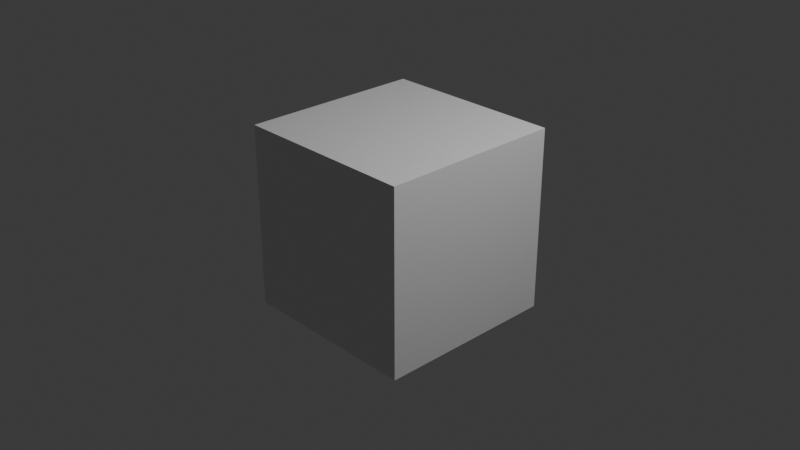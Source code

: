 # Source: sift_3D_points_drawn.blend  (saved by Blender 4.0.36; exported with 4.5.12 LTS)
import bpy
from mathutils import Matrix  # noqa: F401  (used for matrix-valued properties, if any)

bpy.ops.wm.read_factory_settings(use_empty=True)
scene = bpy.context.scene
scene.name = 'Scene'

# ---- collections
col_collection = bpy.data.collections.new('Collection'); scene.collection.children.link(col_collection)

# ---- materials (node trees are filled in below, after node groups)
mat_material = bpy.data.materials.new('Material')
mat_material.alpha_threshold = 0.0
mat_material.use_transparent_shadow = False
mat_material.roughness = 0.5
mat_material.line_color = (0.0, 0.0, 0.0, 1.0)

# ---- material node trees
mat_material.use_nodes = True; mat_material.node_tree.nodes.clear()
_N = mat_material.node_tree.nodes; _L = mat_material.node_tree.links
n0 = _N.new('ShaderNodeOutputMaterial'); n0.name = 'Material Output'; n0.location = (300, 300)
n1 = _N.new('ShaderNodeBsdfPrincipled'); n1.name = 'Principled BSDF'; n1.location = (10, 300)
n1.inputs[3].default_value = 1.45
_L.new(n1.outputs[0], n0.inputs[0])
n0.is_active_output = True

# ---- world
world_world = bpy.data.worlds.new('World'); scene.world = world_world
world_world.use_nodes = True; world_world.node_tree.nodes.clear()
_N = world_world.node_tree.nodes; _L = world_world.node_tree.links
n0 = _N.new('ShaderNodeOutputWorld'); n0.name = 'World Output'; n0.location = (300, 300)
n1 = _N.new('ShaderNodeBackground'); n1.name = 'Background'; n1.location = (10, 300)
n1.inputs[0].default_value = (0.05088, 0.05088, 0.05088, 1.0)
_L.new(n1.outputs[0], n0.inputs[0])
n0.is_active_output = True
world_world.color = (0.05088, 0.05088, 0.05088)
world_world.use_sun_shadow = False
world_world.sun_shadow_jitter_overblur = 0.0

# ---- cameras
cam_cam_1 = bpy.data.cameras.new('Cam_1')
cam_cam_1.clip_end = 100.0
cam_cam_1.ortho_scale = 7.314
cam_cam_2 = bpy.data.cameras.new('Cam_2')

# ---- lights
light_light = bpy.data.lights.new('Light', 'POINT')
light_light.transmission_factor = 0.0
light_light.use_soft_falloff = False
light_light.energy = 1000.0
light_light.shadow_soft_size = 0.1
light_light.shadow_maximum_resolution = 0.006
light_light.use_absolute_resolution = True

# ---- meshes
me_cube = bpy.data.meshes.new('Cube')
me_cube.from_pydata([(1.0, 1.0, 1.0), (1.0, 1.0, -1.0), (1.0, -1.0, 1.0), (1.0, -1.0, -1.0), (-1.0, 1.0, 1.0), (-1.0, 1.0, -1.0), (-1.0, -1.0, 1.0), (-1.0, -1.0, -1.0)], [], [(0, 4, 6, 2), (3, 2, 6, 7), (7, 6, 4, 5), (5, 1, 3, 7), (1, 0, 2, 3), (5, 4, 0, 1)])
_uv = me_cube.uv_layers.new(name='UVMap')
_uv.uv.foreach_set('vector', [0.625, 0.5, 0.875, 0.5, 0.875, 0.75, 0.625, 0.75, 0.375, 0.75, 0.625, 0.75, 0.625, 1.0, 0.375, 1.0, 0.375, 0.0, 0.625, 0.0, 0.625, 0.25, 0.375, 0.25, 0.125, 0.5, 0.375, 0.5, 0.375, 0.75, 0.125, 0.75, 0.375, 0.5, 0.625, 0.5, 0.625, 0.75, 0.375, 0.75, 0.375, 0.25, 0.625, 0.25, 0.625, 0.5, 0.375, 0.5])
me_cube.materials.append(mat_material)
me_cube.use_mirror_vertex_groups = False
me_cube.update()
me_pt_1mesh = bpy.data.meshes.new('pt_1Mesh')
me_pt_1mesh.from_pydata([(0.9624, -1.0, 0.9715)], [], [])
me_pt_1mesh.update()
me_pt_2mesh = bpy.data.meshes.new('pt_2Mesh')
me_pt_2mesh.from_pydata([(0.9299, -1.0, 0.9517)], [], [])
me_pt_2mesh.update()
me_pt_1_shiftmesh = bpy.data.meshes.new('pt_1_shiftMesh')
me_pt_1_shiftmesh.from_pydata([(0.9676, -1.0, 0.9732)], [], [])
me_pt_1_shiftmesh.update()
me_pt_2_shiftmesh = bpy.data.meshes.new('pt_2_shiftMesh')
me_pt_2_shiftmesh.from_pydata([(0.936, -1.0, 0.9538)], [], [])
me_pt_2_shiftmesh.update()
me_pt_1mesh_001 = bpy.data.meshes.new('pt_1Mesh.001')
me_pt_1mesh_001.from_pydata([(0.701, -1.0, 0.7628)], [], [])
me_pt_1mesh_001.update()
me_pt_2mesh_001 = bpy.data.meshes.new('pt_2Mesh.001')
me_pt_2mesh_001.from_pydata([(0.6459, -1.0, 0.7443)], [], [])
me_pt_2mesh_001.update()
me_pt_1_shiftmesh_001 = bpy.data.meshes.new('pt_1_shiftMesh.001')
me_pt_1_shiftmesh_001.from_pydata([(0.7065, -1.0, 0.7647)], [], [])
me_pt_1_shiftmesh_001.update()
me_pt_2_shiftmesh_001 = bpy.data.meshes.new('pt_2_shiftMesh.001')
me_pt_2_shiftmesh_001.from_pydata([(0.6524, -1.0, 0.7467)], [], [])
me_pt_2_shiftmesh_001.update()
me_pt_1mesh_002 = bpy.data.meshes.new('pt_1Mesh.002')
me_pt_1mesh_002.from_pydata([(1.0, 0.9542, -0.96)], [], [])
me_pt_1mesh_002.update()
me_pt_2mesh_002 = bpy.data.meshes.new('pt_2Mesh.002')
me_pt_2mesh_002.from_pydata([(1.0, 0.9048, -0.9091)], [], [])
me_pt_2mesh_002.update()
me_pt_1_shiftmesh_002 = bpy.data.meshes.new('pt_1_shiftMesh.002')
me_pt_1_shiftmesh_002.from_pydata([(1.0, 0.9611, -0.9628)], [], [])
me_pt_1_shiftmesh_002.update()
me_pt_2_shiftmesh_002 = bpy.data.meshes.new('pt_2_shiftMesh.002')
me_pt_2_shiftmesh_002.from_pydata([(1.0, 0.9108, -0.9113)], [], [])
me_pt_2_shiftmesh_002.update()
me_pt_1mesh_003 = bpy.data.meshes.new('pt_1Mesh.003')
me_pt_1mesh_003.from_pydata([(1.0, 0.9542, -0.96)], [], [])
me_pt_1mesh_003.update()
me_pt_2mesh_003 = bpy.data.meshes.new('pt_2Mesh.003')
me_pt_2mesh_003.from_pydata([(1.0, 0.9048, -0.9091)], [], [])
me_pt_2mesh_003.update()
me_pt_1_shiftmesh_003 = bpy.data.meshes.new('pt_1_shiftMesh.003')
me_pt_1_shiftmesh_003.from_pydata([(1.0, 0.9611, -0.9628)], [], [])
me_pt_1_shiftmesh_003.update()
me_pt_2_shiftmesh_003 = bpy.data.meshes.new('pt_2_shiftMesh.003')
me_pt_2_shiftmesh_003.from_pydata([(1.0, 0.9108, -0.9113)], [], [])
me_pt_2_shiftmesh_003.update()
me_pt_1mesh_004 = bpy.data.meshes.new('pt_1Mesh.004')
me_pt_1mesh_004.from_pydata([(1.0, -0.3408, 0.9499)], [], [])
me_pt_1mesh_004.update()
me_pt_2mesh_004 = bpy.data.meshes.new('pt_2Mesh.004')
me_pt_2mesh_004.from_pydata([(1.0, -0.2378, 0.8841)], [], [])
me_pt_2mesh_004.update()
me_pt_1_shiftmesh_004 = bpy.data.meshes.new('pt_1_shiftMesh.004')
me_pt_1_shiftmesh_004.from_pydata([(1.0, -0.3354, 0.9482)], [], [])
me_pt_1_shiftmesh_004.update()
me_pt_2_shiftmesh_004 = bpy.data.meshes.new('pt_2_shiftMesh.004')
me_pt_2_shiftmesh_004.from_pydata([(1.0, -0.233, 0.8827)], [], [])
me_pt_2_shiftmesh_004.update()
me_pt_1mesh_005 = bpy.data.meshes.new('pt_1Mesh.005')
me_pt_1mesh_005.from_pydata([(0.9961, 0.918, 1.0)], [], [])
me_pt_1mesh_005.update()
me_pt_2mesh_005 = bpy.data.meshes.new('pt_2Mesh.005')
me_pt_2mesh_005.from_pydata([(1.0, 0.9048, -0.9091)], [], [])
me_pt_2mesh_005.update()
me_pt_1_shiftmesh_005 = bpy.data.meshes.new('pt_1_shiftMesh.005')
me_pt_1_shiftmesh_005.from_pydata([(0.9989, 0.9209, 1.0)], [], [])
me_pt_1_shiftmesh_005.update()
me_pt_2_shiftmesh_005 = bpy.data.meshes.new('pt_2_shiftMesh.005')
me_pt_2_shiftmesh_005.from_pydata([(1.0, 0.9108, -0.9113)], [], [])
me_pt_2_shiftmesh_005.update()
me_pt_1mesh_006 = bpy.data.meshes.new('pt_1Mesh.006')
me_pt_1mesh_006.from_pydata([(1.0, 0.9569, 0.9992)], [], [])
me_pt_1mesh_006.update()
me_pt_2mesh_006 = bpy.data.meshes.new('pt_2Mesh.006')
me_pt_2mesh_006.from_pydata([(1.0, 0.9048, -0.9091)], [], [])
me_pt_2mesh_006.update()
me_pt_1_shiftmesh_006 = bpy.data.meshes.new('pt_1_shiftMesh.006')
me_pt_1_shiftmesh_006.from_pydata([(1.0, 0.9632, 0.9975)], [], [])
me_pt_1_shiftmesh_006.update()
me_pt_2_shiftmesh_006 = bpy.data.meshes.new('pt_2_shiftMesh.006')
me_pt_2_shiftmesh_006.from_pydata([(1.0, 0.9108, -0.9113)], [], [])
me_pt_2_shiftmesh_006.update()
me_pt_1mesh_007 = bpy.data.meshes.new('pt_1Mesh.007')
me_pt_1mesh_007.from_pydata([(0.9954, 0.981, 1.0)], [], [])
me_pt_1mesh_007.update()
me_pt_2mesh_007 = bpy.data.meshes.new('pt_2Mesh.007')
me_pt_2mesh_007.from_pydata([(1.0, 0.9048, -0.9091)], [], [])
me_pt_2mesh_007.update()
me_pt_1_shiftmesh_007 = bpy.data.meshes.new('pt_1_shiftMesh.007')
me_pt_1_shiftmesh_007.from_pydata([(0.9981, 0.9839, 1.0)], [], [])
me_pt_1_shiftmesh_007.update()
me_pt_2_shiftmesh_007 = bpy.data.meshes.new('pt_2_shiftMesh.007')
me_pt_2_shiftmesh_007.from_pydata([(1.0, 0.9108, -0.9113)], [], [])
me_pt_2_shiftmesh_007.update()

# ---- objects
ob_cube = bpy.data.objects.new('Cube', me_cube)
ob_light = bpy.data.objects.new('Light', light_light)
ob_cam_1 = bpy.data.objects.new('Cam_1', cam_cam_1)
ob_cam_2 = bpy.data.objects.new('Cam_2', cam_cam_2)
ob_pt_1 = bpy.data.objects.new('pt_1', me_pt_1mesh)
ob_pt_2 = bpy.data.objects.new('pt_2', me_pt_2mesh)
ob_pt_1_shift = bpy.data.objects.new('pt_1_shift', me_pt_1_shiftmesh)
ob_pt_2_shift = bpy.data.objects.new('pt_2_shift', me_pt_2_shiftmesh)
ob_pt_1_001 = bpy.data.objects.new('pt_1.001', me_pt_1mesh_001)
ob_pt_2_001 = bpy.data.objects.new('pt_2.001', me_pt_2mesh_001)
ob_pt_1_shift_001 = bpy.data.objects.new('pt_1_shift.001', me_pt_1_shiftmesh_001)
ob_pt_2_shift_001 = bpy.data.objects.new('pt_2_shift.001', me_pt_2_shiftmesh_001)
ob_pt_1_002 = bpy.data.objects.new('pt_1.002', me_pt_1mesh_002)
ob_pt_2_002 = bpy.data.objects.new('pt_2.002', me_pt_2mesh_002)
ob_pt_1_shift_002 = bpy.data.objects.new('pt_1_shift.002', me_pt_1_shiftmesh_002)
ob_pt_2_shift_002 = bpy.data.objects.new('pt_2_shift.002', me_pt_2_shiftmesh_002)
ob_pt_1_003 = bpy.data.objects.new('pt_1.003', me_pt_1mesh_003)
ob_pt_2_003 = bpy.data.objects.new('pt_2.003', me_pt_2mesh_003)
ob_pt_1_shift_003 = bpy.data.objects.new('pt_1_shift.003', me_pt_1_shiftmesh_003)
ob_pt_2_shift_003 = bpy.data.objects.new('pt_2_shift.003', me_pt_2_shiftmesh_003)
ob_pt_1_004 = bpy.data.objects.new('pt_1.004', me_pt_1mesh_004)
ob_pt_2_004 = bpy.data.objects.new('pt_2.004', me_pt_2mesh_004)
ob_pt_1_shift_004 = bpy.data.objects.new('pt_1_shift.004', me_pt_1_shiftmesh_004)
ob_pt_2_shift_004 = bpy.data.objects.new('pt_2_shift.004', me_pt_2_shiftmesh_004)
ob_pt_1_005 = bpy.data.objects.new('pt_1.005', me_pt_1mesh_005)
ob_pt_2_005 = bpy.data.objects.new('pt_2.005', me_pt_2mesh_005)
ob_pt_1_shift_005 = bpy.data.objects.new('pt_1_shift.005', me_pt_1_shiftmesh_005)
ob_pt_2_shift_005 = bpy.data.objects.new('pt_2_shift.005', me_pt_2_shiftmesh_005)
ob_pt_1_006 = bpy.data.objects.new('pt_1.006', me_pt_1mesh_006)
ob_pt_2_006 = bpy.data.objects.new('pt_2.006', me_pt_2mesh_006)
ob_pt_1_shift_006 = bpy.data.objects.new('pt_1_shift.006', me_pt_1_shiftmesh_006)
ob_pt_2_shift_006 = bpy.data.objects.new('pt_2_shift.006', me_pt_2_shiftmesh_006)
ob_pt_1_007 = bpy.data.objects.new('pt_1.007', me_pt_1mesh_007)
ob_pt_2_007 = bpy.data.objects.new('pt_2.007', me_pt_2mesh_007)
ob_pt_1_shift_007 = bpy.data.objects.new('pt_1_shift.007', me_pt_1_shiftmesh_007)
ob_pt_2_shift_007 = bpy.data.objects.new('pt_2_shift.007', me_pt_2_shiftmesh_007)

# ---- transforms, parenting, visibility, modifiers, constraints
ob_cube.location = (0.0, 0.0, 0.0)
ob_cube.lock_rotations_4d = False
ob_cube.empty_display_type = 'ARROWS'
ob_cube.lineart.crease_threshold = 0.0
ob_light.location = (4.076, 1.005, 5.904)
ob_light.rotation_euler = (0.6503, 0.05522, 1.866)
ob_light.lock_rotations_4d = False
ob_light.empty_display_type = 'ARROWS'
ob_light.color = (0.0, 0.0, 0.0, 0.0)
ob_light.lineart.crease_threshold = 0.0
ob_cam_1.location = (7.359, -6.926, 4.958)
ob_cam_1.rotation_euler = (1.109, 0.0, 0.8149)
ob_cam_1.lock_rotations_4d = False
ob_cam_1.empty_display_type = 'ARROWS'
ob_cam_1.color = (0.0, 0.0, 0.0, 0.0)
ob_cam_1.display_type = 'WIRE'
ob_cam_1.lineart.crease_threshold = 0.0
ob_cam_2.location = (8.0, -6.0, 4.87)
ob_cam_2.rotation_euler = (1.134, 0.0, 0.8727)
ob_pt_1.location = (0.0, 0.0, 0.0)
ob_pt_1.show_name = True
ob_pt_1.show_texture_space = True
ob_pt_2.location = (0.0, 0.0, 0.0)
ob_pt_2.show_name = True
ob_pt_2.show_texture_space = True
ob_pt_1_shift.location = (0.0, 0.0, 0.0)
ob_pt_1_shift.show_name = True
ob_pt_1_shift.show_texture_space = True
ob_pt_2_shift.location = (0.0, 0.0, 0.0)
ob_pt_2_shift.show_name = True
ob_pt_2_shift.show_texture_space = True
ob_pt_1_001.location = (0.0, 0.0, 0.0)
ob_pt_1_001.show_name = True
ob_pt_1_001.show_texture_space = True
ob_pt_2_001.location = (0.0, 0.0, 0.0)
ob_pt_2_001.show_name = True
ob_pt_2_001.show_texture_space = True
ob_pt_1_shift_001.location = (0.0, 0.0, 0.0)
ob_pt_1_shift_001.show_name = True
ob_pt_1_shift_001.show_texture_space = True
ob_pt_2_shift_001.location = (0.0, 0.0, 0.0)
ob_pt_2_shift_001.show_name = True
ob_pt_2_shift_001.show_texture_space = True
ob_pt_1_002.location = (0.0, 0.0, 0.0)
ob_pt_1_002.show_name = True
ob_pt_1_002.show_texture_space = True
ob_pt_2_002.location = (0.0, 0.0, 0.0)
ob_pt_2_002.show_name = True
ob_pt_2_002.show_texture_space = True
ob_pt_1_shift_002.location = (0.0, 0.0, 0.0)
ob_pt_1_shift_002.show_name = True
ob_pt_1_shift_002.show_texture_space = True
ob_pt_2_shift_002.location = (0.0, 0.0, 0.0)
ob_pt_2_shift_002.show_name = True
ob_pt_2_shift_002.show_texture_space = True
ob_pt_1_003.location = (0.0, 0.0, 0.0)
ob_pt_1_003.show_name = True
ob_pt_1_003.show_texture_space = True
ob_pt_2_003.location = (0.0, 0.0, 0.0)
ob_pt_2_003.show_name = True
ob_pt_2_003.show_texture_space = True
ob_pt_1_shift_003.location = (0.0, 0.0, 0.0)
ob_pt_1_shift_003.show_name = True
ob_pt_1_shift_003.show_texture_space = True
ob_pt_2_shift_003.location = (0.0, 0.0, 0.0)
ob_pt_2_shift_003.show_name = True
ob_pt_2_shift_003.show_texture_space = True
ob_pt_1_004.location = (0.0, 0.0, 0.0)
ob_pt_1_004.show_name = True
ob_pt_1_004.show_texture_space = True
ob_pt_2_004.location = (0.0, 0.0, 0.0)
ob_pt_2_004.show_name = True
ob_pt_2_004.show_texture_space = True
ob_pt_1_shift_004.location = (0.0, 0.0, 0.0)
ob_pt_1_shift_004.show_name = True
ob_pt_1_shift_004.show_texture_space = True
ob_pt_2_shift_004.location = (0.0, 0.0, 0.0)
ob_pt_2_shift_004.show_name = True
ob_pt_2_shift_004.show_texture_space = True
ob_pt_1_005.location = (0.0, 0.0, 0.0)
ob_pt_1_005.show_name = True
ob_pt_1_005.show_texture_space = True
ob_pt_2_005.location = (0.0, 0.0, 0.0)
ob_pt_2_005.show_name = True
ob_pt_2_005.show_texture_space = True
ob_pt_1_shift_005.location = (0.0, 0.0, 0.0)
ob_pt_1_shift_005.show_name = True
ob_pt_1_shift_005.show_texture_space = True
ob_pt_2_shift_005.location = (0.0, 0.0, 0.0)
ob_pt_2_shift_005.show_name = True
ob_pt_2_shift_005.show_texture_space = True
ob_pt_1_006.location = (0.0, 0.0, 0.0)
ob_pt_1_006.show_name = True
ob_pt_1_006.show_texture_space = True
ob_pt_2_006.location = (0.0, 0.0, 0.0)
ob_pt_2_006.show_name = True
ob_pt_2_006.show_texture_space = True
ob_pt_1_shift_006.location = (0.0, 0.0, 0.0)
ob_pt_1_shift_006.show_name = True
ob_pt_1_shift_006.show_texture_space = True
ob_pt_2_shift_006.location = (0.0, 0.0, 0.0)
ob_pt_2_shift_006.show_name = True
ob_pt_2_shift_006.show_texture_space = True
ob_pt_1_007.location = (0.0, 0.0, 0.0)
ob_pt_1_007.show_name = True
ob_pt_1_007.show_texture_space = True
ob_pt_2_007.location = (0.0, 0.0, 0.0)
ob_pt_2_007.show_name = True
ob_pt_2_007.show_texture_space = True
ob_pt_1_shift_007.location = (0.0, 0.0, 0.0)
ob_pt_1_shift_007.show_name = True
ob_pt_1_shift_007.show_texture_space = True
ob_pt_2_shift_007.location = (0.0, 0.0, 0.0)
ob_pt_2_shift_007.show_name = True
ob_pt_2_shift_007.show_texture_space = True

# ---- collection membership
col_collection.objects.link(ob_cube)
col_collection.objects.link(ob_light)
col_collection.objects.link(ob_cam_1)
col_collection.objects.link(ob_cam_2)
col_collection.objects.link(ob_pt_1)
col_collection.objects.link(ob_pt_2)
col_collection.objects.link(ob_pt_1_shift)
col_collection.objects.link(ob_pt_2_shift)
col_collection.objects.link(ob_pt_1_001)
col_collection.objects.link(ob_pt_2_001)
col_collection.objects.link(ob_pt_1_shift_001)
col_collection.objects.link(ob_pt_2_shift_001)
col_collection.objects.link(ob_pt_1_002)
col_collection.objects.link(ob_pt_2_002)
col_collection.objects.link(ob_pt_1_shift_002)
col_collection.objects.link(ob_pt_2_shift_002)
col_collection.objects.link(ob_pt_1_003)
col_collection.objects.link(ob_pt_2_003)
col_collection.objects.link(ob_pt_1_shift_003)
col_collection.objects.link(ob_pt_2_shift_003)
col_collection.objects.link(ob_pt_1_004)
col_collection.objects.link(ob_pt_2_004)
col_collection.objects.link(ob_pt_1_shift_004)
col_collection.objects.link(ob_pt_2_shift_004)
col_collection.objects.link(ob_pt_1_005)
col_collection.objects.link(ob_pt_2_005)
col_collection.objects.link(ob_pt_1_shift_005)
col_collection.objects.link(ob_pt_2_shift_005)
col_collection.objects.link(ob_pt_1_006)
col_collection.objects.link(ob_pt_2_006)
col_collection.objects.link(ob_pt_1_shift_006)
col_collection.objects.link(ob_pt_2_shift_006)
col_collection.objects.link(ob_pt_1_007)
col_collection.objects.link(ob_pt_2_007)
col_collection.objects.link(ob_pt_1_shift_007)
col_collection.objects.link(ob_pt_2_shift_007)

# ---- scene / render settings (as saved in the file)
scene.camera = ob_cam_1
scene.frame_start = 1; scene.frame_end = 250; scene.frame_set(1)
scene.render.engine = 'BLENDER_EEVEE_NEXT'
scene.cycles.sampling_pattern = 'TABULATED_SOBOL'
bpy.context.view_layer.update()
